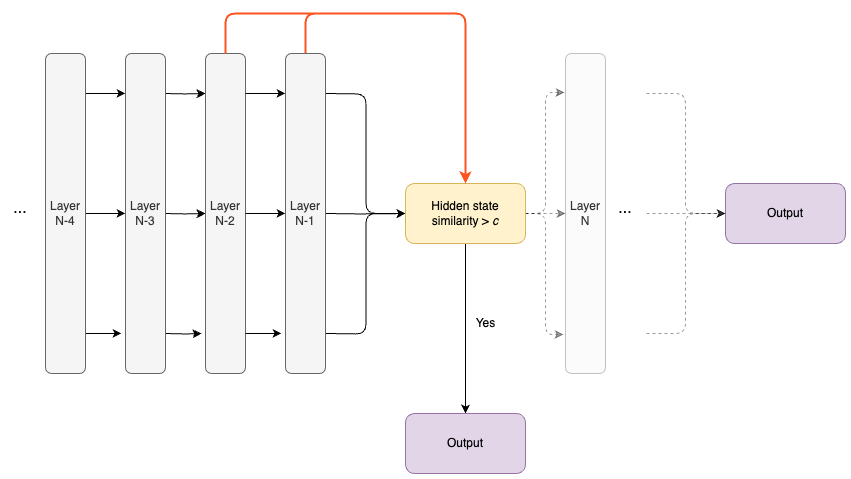

The diagram above was exported from draw.io. Its source (the exported page's mxGraphModel, read from the mxfile embedded in the PNG):
<mxGraphModel dx="984" dy="626" grid="1" gridSize="10" guides="1" tooltips="1" connect="1" arrows="1" fold="1" page="1" pageScale="1" pageWidth="827" pageHeight="1169" math="0" shadow="0">
  <root>
    <mxCell id="0" />
    <mxCell id="1" parent="0" />
    <mxCell id="QGGHK7eX1DcTlwTJZmHB-230" style="edgeStyle=orthogonalEdgeStyle;html=1;exitX=0.5;exitY=0;exitDx=0;exitDy=0;entryX=0.125;entryY=1;entryDx=0;entryDy=0;entryPerimeter=0;startArrow=none;startFill=0;endArrow=classic;endFill=1;" edge="1" parent="1" target="QGGHK7eX1DcTlwTJZmHB-233">
      <mxGeometry relative="1" as="geometry">
        <mxPoint x="200" y="200" as="sourcePoint" />
      </mxGeometry>
    </mxCell>
    <mxCell id="QGGHK7eX1DcTlwTJZmHB-231" style="edgeStyle=orthogonalEdgeStyle;html=1;exitX=0.5;exitY=0;exitDx=0;exitDy=0;entryX=0.5;entryY=1;entryDx=0;entryDy=0;startArrow=none;startFill=0;endArrow=classic;endFill=1;" edge="1" parent="1" target="QGGHK7eX1DcTlwTJZmHB-233">
      <mxGeometry relative="1" as="geometry">
        <mxPoint x="200" y="320" as="sourcePoint" />
      </mxGeometry>
    </mxCell>
    <mxCell id="QGGHK7eX1DcTlwTJZmHB-232" style="edgeStyle=orthogonalEdgeStyle;html=1;exitX=0.5;exitY=0;exitDx=0;exitDy=0;entryX=0.875;entryY=1.1;entryDx=0;entryDy=0;entryPerimeter=0;startArrow=none;startFill=0;endArrow=classic;endFill=1;" edge="1" parent="1" target="QGGHK7eX1DcTlwTJZmHB-233">
      <mxGeometry relative="1" as="geometry">
        <mxPoint x="200" y="440" as="sourcePoint" />
      </mxGeometry>
    </mxCell>
    <mxCell id="QGGHK7eX1DcTlwTJZmHB-233" value="Layer N-2" style="rounded=1;whiteSpace=wrap;html=1;direction=south;fillColor=#f5f5f5;fontColor=#333333;strokeColor=#666666;" vertex="1" parent="1">
      <mxGeometry x="240" y="160" width="40" height="320" as="geometry" />
    </mxCell>
    <mxCell id="QGGHK7eX1DcTlwTJZmHB-234" style="edgeStyle=orthogonalEdgeStyle;html=1;exitX=0.5;exitY=0;exitDx=0;exitDy=0;entryX=0;entryY=0.5;entryDx=0;entryDy=0;startArrow=none;startFill=0;endArrow=classic;endFill=1;" edge="1" parent="1" target="QGGHK7eX1DcTlwTJZmHB-241">
      <mxGeometry relative="1" as="geometry">
        <mxPoint x="360" y="200" as="sourcePoint" />
      </mxGeometry>
    </mxCell>
    <mxCell id="QGGHK7eX1DcTlwTJZmHB-235" style="edgeStyle=orthogonalEdgeStyle;html=1;exitX=0.5;exitY=0;exitDx=0;exitDy=0;entryX=0;entryY=0.5;entryDx=0;entryDy=0;startArrow=none;startFill=0;endArrow=classic;endFill=1;" edge="1" parent="1" target="QGGHK7eX1DcTlwTJZmHB-241">
      <mxGeometry relative="1" as="geometry">
        <mxPoint x="360" y="320" as="sourcePoint" />
      </mxGeometry>
    </mxCell>
    <mxCell id="QGGHK7eX1DcTlwTJZmHB-236" style="edgeStyle=orthogonalEdgeStyle;html=1;exitX=0.5;exitY=0;exitDx=0;exitDy=0;entryX=0;entryY=0.5;entryDx=0;entryDy=0;startArrow=none;startFill=0;endArrow=classic;endFill=1;" edge="1" parent="1" target="QGGHK7eX1DcTlwTJZmHB-241">
      <mxGeometry relative="1" as="geometry">
        <mxPoint x="360" y="440" as="sourcePoint" />
      </mxGeometry>
    </mxCell>
    <mxCell id="QGGHK7eX1DcTlwTJZmHB-237" style="edgeStyle=orthogonalEdgeStyle;html=1;exitX=1;exitY=0.5;exitDx=0;exitDy=0;startArrow=none;startFill=0;endArrow=classic;endFill=1;entryX=0.5;entryY=1;entryDx=0;entryDy=0;dashed=1;opacity=40;" edge="1" parent="1" source="QGGHK7eX1DcTlwTJZmHB-241" target="QGGHK7eX1DcTlwTJZmHB-242">
      <mxGeometry relative="1" as="geometry">
        <mxPoint x="450" y="340" as="targetPoint" />
      </mxGeometry>
    </mxCell>
    <mxCell id="QGGHK7eX1DcTlwTJZmHB-238" style="edgeStyle=orthogonalEdgeStyle;html=1;exitX=1;exitY=0.5;exitDx=0;exitDy=0;entryX=0.122;entryY=1.025;entryDx=0;entryDy=0;entryPerimeter=0;startArrow=none;startFill=0;endArrow=classic;endFill=1;dashed=1;opacity=40;" edge="1" parent="1" source="QGGHK7eX1DcTlwTJZmHB-241" target="QGGHK7eX1DcTlwTJZmHB-242">
      <mxGeometry relative="1" as="geometry" />
    </mxCell>
    <mxCell id="QGGHK7eX1DcTlwTJZmHB-239" style="edgeStyle=orthogonalEdgeStyle;html=1;exitX=1;exitY=0.5;exitDx=0;exitDy=0;entryX=0.878;entryY=1.05;entryDx=0;entryDy=0;entryPerimeter=0;startArrow=none;startFill=0;endArrow=classic;endFill=1;dashed=1;opacity=40;" edge="1" parent="1" source="QGGHK7eX1DcTlwTJZmHB-241" target="QGGHK7eX1DcTlwTJZmHB-242">
      <mxGeometry relative="1" as="geometry" />
    </mxCell>
    <mxCell id="QGGHK7eX1DcTlwTJZmHB-240" style="edgeStyle=orthogonalEdgeStyle;html=1;exitX=0.5;exitY=1;exitDx=0;exitDy=0;startArrow=none;startFill=0;endArrow=classic;endFill=1;" edge="1" parent="1" source="QGGHK7eX1DcTlwTJZmHB-241" target="QGGHK7eX1DcTlwTJZmHB-246">
      <mxGeometry relative="1" as="geometry" />
    </mxCell>
    <mxCell id="QGGHK7eX1DcTlwTJZmHB-241" value="Hidden state&lt;br&gt;similarity &amp;gt; &lt;i&gt;c&lt;/i&gt;" style="rounded=1;whiteSpace=wrap;html=1;fillColor=#fff2cc;strokeColor=#d6b656;" vertex="1" parent="1">
      <mxGeometry x="440" y="290" width="120" height="60" as="geometry" />
    </mxCell>
    <mxCell id="QGGHK7eX1DcTlwTJZmHB-242" value="Layer N" style="rounded=1;whiteSpace=wrap;html=1;direction=south;fillColor=#f5f5f5;fontColor=#333333;strokeColor=#666666;opacity=40;" vertex="1" parent="1">
      <mxGeometry x="600" y="160" width="40" height="320" as="geometry" />
    </mxCell>
    <mxCell id="QGGHK7eX1DcTlwTJZmHB-243" style="edgeStyle=orthogonalEdgeStyle;html=1;exitX=0.5;exitY=0;exitDx=0;exitDy=0;entryX=0.125;entryY=1;entryDx=0;entryDy=0;entryPerimeter=0;startArrow=none;startFill=0;endArrow=classic;endFill=1;" edge="1" parent="1">
      <mxGeometry relative="1" as="geometry">
        <mxPoint x="280" y="199.8800000000001" as="sourcePoint" />
        <mxPoint x="320" y="199.8800000000001" as="targetPoint" />
      </mxGeometry>
    </mxCell>
    <mxCell id="QGGHK7eX1DcTlwTJZmHB-244" style="edgeStyle=orthogonalEdgeStyle;html=1;exitX=0.5;exitY=0;exitDx=0;exitDy=0;entryX=0.5;entryY=1;entryDx=0;entryDy=0;startArrow=none;startFill=0;endArrow=classic;endFill=1;" edge="1" parent="1">
      <mxGeometry relative="1" as="geometry">
        <mxPoint x="280" y="319.8800000000001" as="sourcePoint" />
        <mxPoint x="320" y="319.8800000000001" as="targetPoint" />
      </mxGeometry>
    </mxCell>
    <mxCell id="QGGHK7eX1DcTlwTJZmHB-245" style="edgeStyle=orthogonalEdgeStyle;html=1;exitX=0.5;exitY=0;exitDx=0;exitDy=0;entryX=0.875;entryY=1.1;entryDx=0;entryDy=0;entryPerimeter=0;startArrow=none;startFill=0;endArrow=classic;endFill=1;" edge="1" parent="1">
      <mxGeometry relative="1" as="geometry">
        <mxPoint x="280" y="439.8800000000001" as="sourcePoint" />
        <mxPoint x="316" y="439.8800000000001" as="targetPoint" />
      </mxGeometry>
    </mxCell>
    <mxCell id="QGGHK7eX1DcTlwTJZmHB-246" value="Output" style="rounded=1;whiteSpace=wrap;html=1;fillColor=#e1d5e7;strokeColor=#9673a6;" vertex="1" parent="1">
      <mxGeometry x="440" y="520" width="120" height="60" as="geometry" />
    </mxCell>
    <mxCell id="QGGHK7eX1DcTlwTJZmHB-247" value="&lt;font style=&quot;font-size: 16px;&quot;&gt;...&lt;/font&gt;" style="text;html=1;strokeColor=none;fillColor=none;align=center;verticalAlign=middle;whiteSpace=wrap;rounded=0;opacity=40;" vertex="1" parent="1">
      <mxGeometry x="645" y="300" width="30" height="30" as="geometry" />
    </mxCell>
    <mxCell id="QGGHK7eX1DcTlwTJZmHB-248" style="edgeStyle=orthogonalEdgeStyle;html=1;exitX=0.5;exitY=0;exitDx=0;exitDy=0;entryX=0.125;entryY=1;entryDx=0;entryDy=0;entryPerimeter=0;startArrow=none;startFill=0;endArrow=classic;endFill=1;" edge="1" parent="1">
      <mxGeometry relative="1" as="geometry">
        <mxPoint x="120" y="199.8800000000001" as="sourcePoint" />
        <mxPoint x="160" y="199.8800000000001" as="targetPoint" />
      </mxGeometry>
    </mxCell>
    <mxCell id="QGGHK7eX1DcTlwTJZmHB-249" style="edgeStyle=orthogonalEdgeStyle;html=1;exitX=0.5;exitY=0;exitDx=0;exitDy=0;entryX=0.5;entryY=1;entryDx=0;entryDy=0;startArrow=none;startFill=0;endArrow=classic;endFill=1;" edge="1" parent="1">
      <mxGeometry relative="1" as="geometry">
        <mxPoint x="120" y="319.8800000000001" as="sourcePoint" />
        <mxPoint x="160" y="319.8800000000001" as="targetPoint" />
      </mxGeometry>
    </mxCell>
    <mxCell id="QGGHK7eX1DcTlwTJZmHB-250" style="edgeStyle=orthogonalEdgeStyle;html=1;exitX=0.5;exitY=0;exitDx=0;exitDy=0;entryX=0.875;entryY=1.1;entryDx=0;entryDy=0;entryPerimeter=0;startArrow=none;startFill=0;endArrow=classic;endFill=1;" edge="1" parent="1">
      <mxGeometry relative="1" as="geometry">
        <mxPoint x="120" y="439.8800000000001" as="sourcePoint" />
        <mxPoint x="156" y="439.8800000000001" as="targetPoint" />
      </mxGeometry>
    </mxCell>
    <mxCell id="QGGHK7eX1DcTlwTJZmHB-251" value="" style="edgeStyle=orthogonalEdgeStyle;html=1;exitX=0.5;exitY=1;exitDx=0;exitDy=0;strokeColor=#FF531F;strokeWidth=2;endArrow=none;" edge="1" parent="1" target="QGGHK7eX1DcTlwTJZmHB-252">
      <mxGeometry relative="1" as="geometry">
        <mxPoint x="160" y="440" as="sourcePoint" />
        <mxPoint x="500" y="290" as="targetPoint" />
        <Array as="points">
          <mxPoint x="180" y="440" />
        </Array>
      </mxGeometry>
    </mxCell>
    <mxCell id="QGGHK7eX1DcTlwTJZmHB-252" value="&lt;b&gt;&lt;i&gt;H&lt;/i&gt;&lt;/b&gt;&lt;sup&gt;1&lt;/sup&gt;" style="rounded=1;whiteSpace=wrap;html=1;direction=south;fillColor=#fff2cc;strokeColor=#d6b656;" vertex="1" parent="1">
      <mxGeometry x="160" y="160" width="40" height="320" as="geometry" />
    </mxCell>
    <mxCell id="QGGHK7eX1DcTlwTJZmHB-253" value="&lt;i style=&quot;&quot;&gt;&lt;b&gt;H&lt;/b&gt;&lt;span style=&quot;font-size: 10px;&quot;&gt;&lt;sup style=&quot;&quot;&gt;2&lt;/sup&gt;&lt;/span&gt;&lt;/i&gt;" style="rounded=1;whiteSpace=wrap;html=1;direction=south;fillColor=#fff2cc;strokeColor=#d6b656;" vertex="1" parent="1">
      <mxGeometry x="320" y="160" width="40" height="320" as="geometry" />
    </mxCell>
    <mxCell id="QGGHK7eX1DcTlwTJZmHB-254" value="Layer N-3" style="rounded=1;whiteSpace=wrap;html=1;direction=south;fillColor=#f5f5f5;fontColor=#333333;strokeColor=#666666;" vertex="1" parent="1">
      <mxGeometry x="160" y="160" width="40" height="320" as="geometry" />
    </mxCell>
    <mxCell id="QGGHK7eX1DcTlwTJZmHB-255" style="edgeStyle=orthogonalEdgeStyle;html=1;entryX=0.5;entryY=0;entryDx=0;entryDy=0;strokeColor=#FF531F;strokeWidth=2;" edge="1" parent="1" source="QGGHK7eX1DcTlwTJZmHB-256" target="QGGHK7eX1DcTlwTJZmHB-241">
      <mxGeometry relative="1" as="geometry">
        <Array as="points">
          <mxPoint x="340" y="120" />
          <mxPoint x="500" y="120" />
        </Array>
      </mxGeometry>
    </mxCell>
    <mxCell id="QGGHK7eX1DcTlwTJZmHB-256" value="Layer N-1" style="rounded=1;whiteSpace=wrap;html=1;direction=south;fillColor=#f5f5f5;fontColor=#333333;strokeColor=#666666;" vertex="1" parent="1">
      <mxGeometry x="320" y="160" width="40" height="320" as="geometry" />
    </mxCell>
    <mxCell id="QGGHK7eX1DcTlwTJZmHB-257" value="Yes" style="text;html=1;align=center;verticalAlign=middle;resizable=0;points=[];autosize=1;strokeColor=none;fillColor=none;opacity=40;" vertex="1" parent="1">
      <mxGeometry x="500" y="415" width="40" height="30" as="geometry" />
    </mxCell>
    <mxCell id="QGGHK7eX1DcTlwTJZmHB-258" value="Layer N-4" style="rounded=1;whiteSpace=wrap;html=1;direction=south;fillColor=#f5f5f5;fontColor=#333333;strokeColor=#666666;" vertex="1" parent="1">
      <mxGeometry x="80" y="160" width="40" height="320" as="geometry" />
    </mxCell>
    <mxCell id="QGGHK7eX1DcTlwTJZmHB-259" value="&lt;font style=&quot;font-size: 16px;&quot;&gt;...&lt;/font&gt;" style="text;html=1;strokeColor=none;fillColor=none;align=center;verticalAlign=middle;whiteSpace=wrap;rounded=0;opacity=40;" vertex="1" parent="1">
      <mxGeometry x="40" y="300" width="30" height="30" as="geometry" />
    </mxCell>
    <mxCell id="QGGHK7eX1DcTlwTJZmHB-260" value="Output" style="rounded=1;whiteSpace=wrap;html=1;fillColor=#e1d5e7;strokeColor=#9673a6;" vertex="1" parent="1">
      <mxGeometry x="760" y="290" width="120" height="60" as="geometry" />
    </mxCell>
    <mxCell id="QGGHK7eX1DcTlwTJZmHB-261" style="edgeStyle=orthogonalEdgeStyle;html=1;exitX=0.5;exitY=0;exitDx=0;exitDy=0;entryX=0;entryY=0.5;entryDx=0;entryDy=0;fontSize=16;startArrow=none;startFill=0;endArrow=classic;endFill=1;dashed=1;opacity=40;" edge="1" parent="1">
      <mxGeometry relative="1" as="geometry">
        <mxPoint x="681" y="200" as="sourcePoint" />
        <mxPoint x="760" y="320" as="targetPoint" />
        <Array as="points">
          <mxPoint x="720" y="200" />
          <mxPoint x="720" y="320" />
        </Array>
      </mxGeometry>
    </mxCell>
    <mxCell id="QGGHK7eX1DcTlwTJZmHB-262" style="edgeStyle=orthogonalEdgeStyle;html=1;entryX=0;entryY=0.5;entryDx=0;entryDy=0;fontSize=16;startArrow=none;startFill=0;endArrow=classic;endFill=1;dashed=1;opacity=40;" edge="1" parent="1">
      <mxGeometry relative="1" as="geometry">
        <mxPoint x="681" y="320" as="sourcePoint" />
        <mxPoint x="760" y="320" as="targetPoint" />
      </mxGeometry>
    </mxCell>
    <mxCell id="QGGHK7eX1DcTlwTJZmHB-263" style="edgeStyle=orthogonalEdgeStyle;html=1;exitX=0.5;exitY=0;exitDx=0;exitDy=0;entryX=0;entryY=0.5;entryDx=0;entryDy=0;fontSize=16;startArrow=none;startFill=0;endArrow=classic;endFill=1;dashed=1;opacity=40;" edge="1" parent="1">
      <mxGeometry relative="1" as="geometry">
        <mxPoint x="681" y="440" as="sourcePoint" />
        <mxPoint x="760" y="320" as="targetPoint" />
        <Array as="points">
          <mxPoint x="720" y="440" />
          <mxPoint x="720" y="320" />
        </Array>
      </mxGeometry>
    </mxCell>
    <mxCell id="QGGHK7eX1DcTlwTJZmHB-264" style="edgeStyle=orthogonalEdgeStyle;html=1;entryX=0.5;entryY=0;entryDx=0;entryDy=0;strokeColor=#FF531F;strokeWidth=2;" edge="1" parent="1">
      <mxGeometry relative="1" as="geometry">
        <Array as="points">
          <mxPoint x="260" y="160" />
          <mxPoint x="260" y="120" />
          <mxPoint x="500" y="120" />
        </Array>
        <mxPoint x="260" y="160" as="sourcePoint" />
        <mxPoint x="500" y="290" as="targetPoint" />
      </mxGeometry>
    </mxCell>
  </root>
</mxGraphModel>